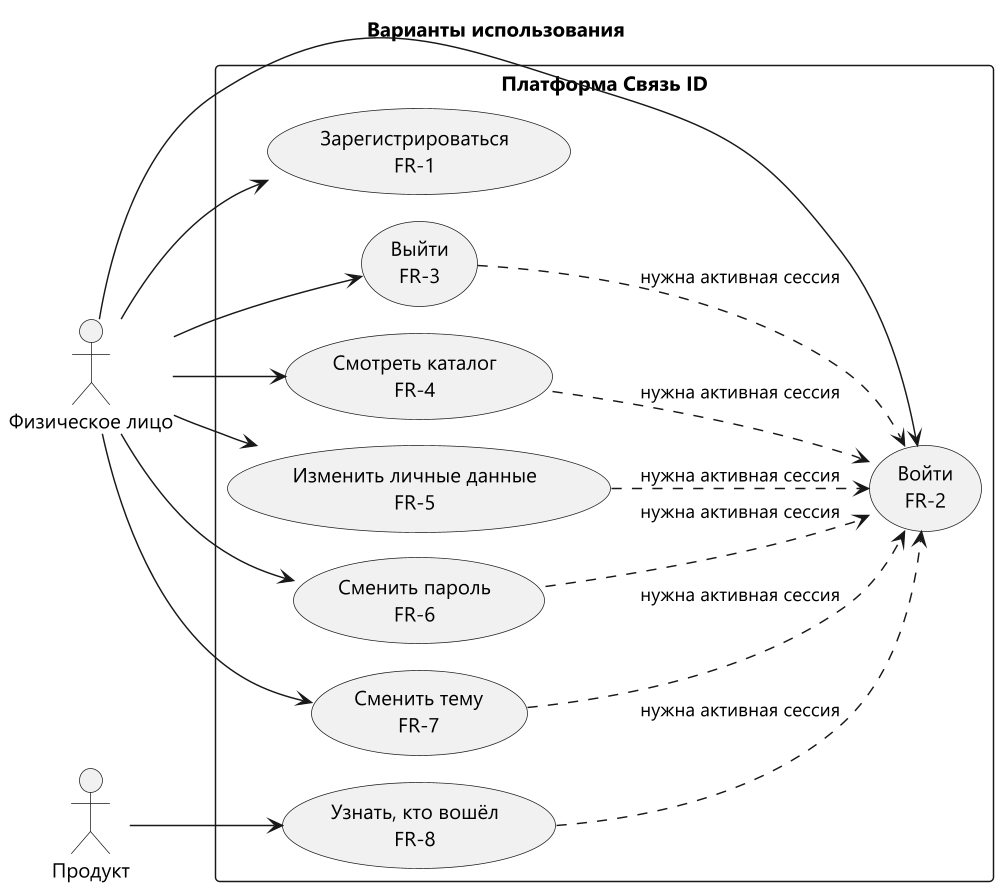

The diagram above was rendered by PlantUML. Its source (embedded in the PNG):
@startuml usecase
!pragma layout smetana
skinparam defaultFontName Segoe UI
skinparam dpi 140
left to right direction
title Варианты использования

actor "Физическое лицо" as person
actor "Продукт" as product

rectangle "Платформа Связь ID" {
  usecase "Зарегистрироваться\nFR-1" as UC1
  usecase "Войти\nFR-2" as UC2
  usecase "Выйти\nFR-3" as UC3
  usecase "Смотреть каталог\nFR-4" as UC4
  usecase "Изменить личные данные\nFR-5" as UC5
  usecase "Сменить пароль\nFR-6" as UC6
  usecase "Сменить тему\nFR-7" as UC7
  usecase "Узнать, кто вошёл\nFR-8" as UC8
}

person --> UC1
person --> UC2
person --> UC3
person --> UC4
person --> UC5
person --> UC6
person --> UC7
product --> UC8

UC3 ..> UC2 : нужна активная сессия
UC4 ..> UC2 : нужна активная сессия
UC5 ..> UC2 : нужна активная сессия
UC6 ..> UC2 : нужна активная сессия
UC7 ..> UC2 : нужна активная сессия
UC8 ..> UC2 : нужна активная сессия
@enduml